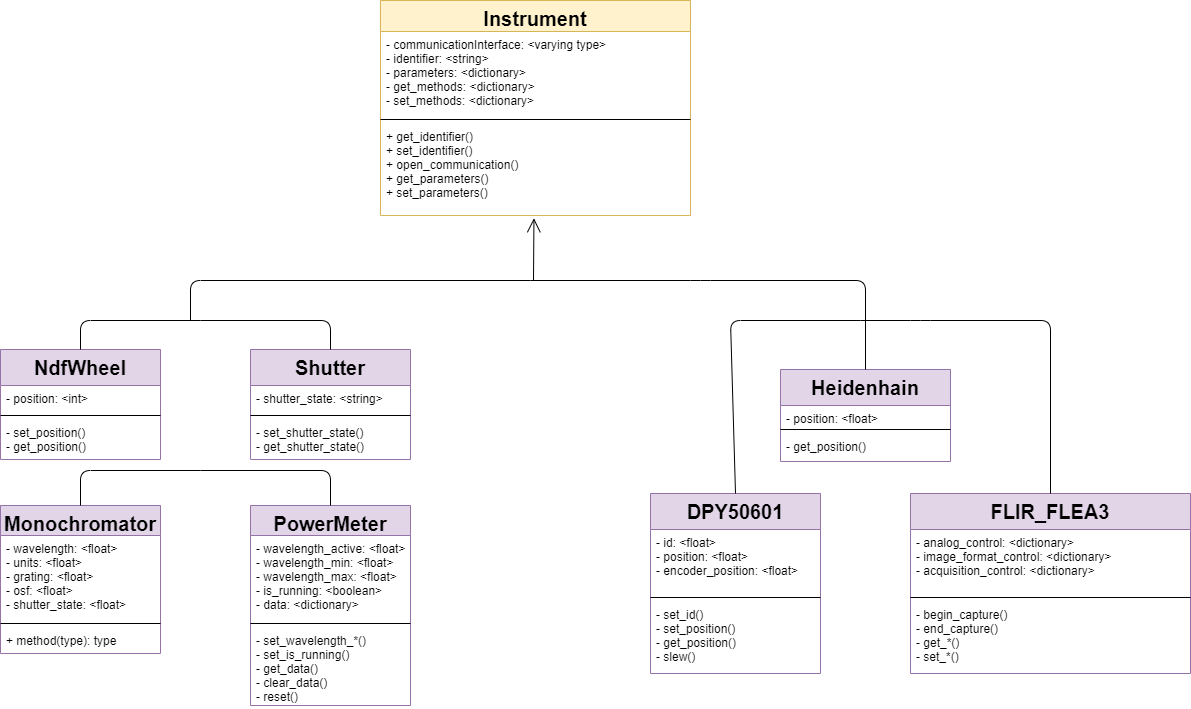

The diagram above was exported from draw.io. Its source (the exported page's mxGraphModel, read from the mxfile embedded in the PNG):
<mxGraphModel dx="1673" dy="1014" grid="1" gridSize="10" guides="1" tooltips="1" connect="1" arrows="1" fold="1" page="1" pageScale="1" pageWidth="1920" pageHeight="1200" math="0" shadow="0">
  <root>
    <mxCell id="0" />
    <mxCell id="1" parent="0" />
    <mxCell id="2aeIZpKkloJvWbQLrRPo-1" value="Instrument&#10;" style="swimlane;fontStyle=1;align=center;verticalAlign=top;childLayout=stackLayout;horizontal=1;startSize=31;horizontalStack=0;resizeParent=1;resizeParentMax=0;resizeLast=0;collapsible=1;marginBottom=0;fillColor=#fff2cc;strokeColor=#d6b656;fontSize=20;" parent="1" vertex="1">
      <mxGeometry x="710" y="320" width="310" height="215" as="geometry" />
    </mxCell>
    <mxCell id="2aeIZpKkloJvWbQLrRPo-2" value="- communicationInterface: &lt;varying type&gt;&#10;- identifier: &lt;string&gt;&#10;- parameters: &lt;dictionary&gt;&#10;- get_methods: &lt;dictionary&gt;&#10;- set_methods: &lt;dictionary&gt;" style="text;strokeColor=none;fillColor=none;align=left;verticalAlign=top;spacingLeft=4;spacingRight=4;overflow=hidden;rotatable=0;points=[[0,0.5],[1,0.5]];portConstraint=eastwest;" parent="2aeIZpKkloJvWbQLrRPo-1" vertex="1">
      <mxGeometry y="31" width="310" height="84" as="geometry" />
    </mxCell>
    <mxCell id="2aeIZpKkloJvWbQLrRPo-3" value="" style="line;strokeWidth=1;fillColor=none;align=left;verticalAlign=middle;spacingTop=-1;spacingLeft=3;spacingRight=3;rotatable=0;labelPosition=right;points=[];portConstraint=eastwest;" parent="2aeIZpKkloJvWbQLrRPo-1" vertex="1">
      <mxGeometry y="115" width="310" height="8" as="geometry" />
    </mxCell>
    <mxCell id="2aeIZpKkloJvWbQLrRPo-4" value="+ get_identifier()&#10;+ set_identifier()&#10;+ open_communication()&#10;+ get_parameters()&#10;+ set_parameters()" style="text;strokeColor=none;fillColor=none;align=left;verticalAlign=top;spacingLeft=4;spacingRight=4;overflow=hidden;rotatable=0;points=[[0,0.5],[1,0.5]];portConstraint=eastwest;" parent="2aeIZpKkloJvWbQLrRPo-1" vertex="1">
      <mxGeometry y="123" width="310" height="92" as="geometry" />
    </mxCell>
    <mxCell id="2aeIZpKkloJvWbQLrRPo-5" value="NdfWheel" style="swimlane;fontStyle=1;align=center;verticalAlign=top;childLayout=stackLayout;horizontal=1;startSize=36;horizontalStack=0;resizeParent=1;resizeParentMax=0;resizeLast=0;collapsible=1;marginBottom=0;fontSize=20;fillColor=#e1d5e7;strokeColor=#9673a6;" parent="1" vertex="1">
      <mxGeometry x="330" y="669" width="160" height="110" as="geometry" />
    </mxCell>
    <mxCell id="2aeIZpKkloJvWbQLrRPo-6" value="- position: &lt;int&gt;" style="text;strokeColor=none;fillColor=none;align=left;verticalAlign=top;spacingLeft=4;spacingRight=4;overflow=hidden;rotatable=0;points=[[0,0.5],[1,0.5]];portConstraint=eastwest;" parent="2aeIZpKkloJvWbQLrRPo-5" vertex="1">
      <mxGeometry y="36" width="160" height="26" as="geometry" />
    </mxCell>
    <mxCell id="2aeIZpKkloJvWbQLrRPo-7" value="" style="line;strokeWidth=1;fillColor=none;align=left;verticalAlign=middle;spacingTop=-1;spacingLeft=3;spacingRight=3;rotatable=0;labelPosition=right;points=[];portConstraint=eastwest;" parent="2aeIZpKkloJvWbQLrRPo-5" vertex="1">
      <mxGeometry y="62" width="160" height="8" as="geometry" />
    </mxCell>
    <mxCell id="2aeIZpKkloJvWbQLrRPo-8" value="- set_position()&#10;- get_position()" style="text;strokeColor=none;fillColor=none;align=left;verticalAlign=top;spacingLeft=4;spacingRight=4;overflow=hidden;rotatable=0;points=[[0,0.5],[1,0.5]];portConstraint=eastwest;" parent="2aeIZpKkloJvWbQLrRPo-5" vertex="1">
      <mxGeometry y="70" width="160" height="40" as="geometry" />
    </mxCell>
    <mxCell id="2aeIZpKkloJvWbQLrRPo-9" value="Shutter" style="swimlane;fontStyle=1;align=center;verticalAlign=top;childLayout=stackLayout;horizontal=1;startSize=36;horizontalStack=0;resizeParent=1;resizeParentMax=0;resizeLast=0;collapsible=1;marginBottom=0;fontSize=20;fillColor=#e1d5e7;strokeColor=#9673a6;" parent="1" vertex="1">
      <mxGeometry x="580" y="669" width="160" height="110" as="geometry" />
    </mxCell>
    <mxCell id="2aeIZpKkloJvWbQLrRPo-10" value="- shutter_state: &lt;string&gt;" style="text;strokeColor=none;fillColor=none;align=left;verticalAlign=top;spacingLeft=4;spacingRight=4;overflow=hidden;rotatable=0;points=[[0,0.5],[1,0.5]];portConstraint=eastwest;" parent="2aeIZpKkloJvWbQLrRPo-9" vertex="1">
      <mxGeometry y="36" width="160" height="26" as="geometry" />
    </mxCell>
    <mxCell id="2aeIZpKkloJvWbQLrRPo-11" value="" style="line;strokeWidth=1;fillColor=none;align=left;verticalAlign=middle;spacingTop=-1;spacingLeft=3;spacingRight=3;rotatable=0;labelPosition=right;points=[];portConstraint=eastwest;" parent="2aeIZpKkloJvWbQLrRPo-9" vertex="1">
      <mxGeometry y="62" width="160" height="8" as="geometry" />
    </mxCell>
    <mxCell id="2aeIZpKkloJvWbQLrRPo-12" value="- set_shutter_state()&#10;- get_shutter_state()" style="text;strokeColor=none;fillColor=none;align=left;verticalAlign=top;spacingLeft=4;spacingRight=4;overflow=hidden;rotatable=0;points=[[0,0.5],[1,0.5]];portConstraint=eastwest;" parent="2aeIZpKkloJvWbQLrRPo-9" vertex="1">
      <mxGeometry y="70" width="160" height="40" as="geometry" />
    </mxCell>
    <mxCell id="2aeIZpKkloJvWbQLrRPo-13" value="Monochromator" style="swimlane;fontStyle=1;align=center;verticalAlign=top;childLayout=stackLayout;horizontal=1;startSize=30;horizontalStack=0;resizeParent=1;resizeParentMax=0;resizeLast=0;collapsible=1;marginBottom=0;fontSize=20;fillColor=#e1d5e7;strokeColor=#9673a6;" parent="1" vertex="1">
      <mxGeometry x="330" y="825" width="160" height="148" as="geometry" />
    </mxCell>
    <mxCell id="2aeIZpKkloJvWbQLrRPo-14" value="- wavelength: &lt;float&gt;&#10;- units: &lt;float&gt;&#10;- grating: &lt;float&gt;&#10;- osf: &lt;float&gt;&#10;- shutter_state: &lt;float&gt;" style="text;strokeColor=none;fillColor=none;align=left;verticalAlign=top;spacingLeft=4;spacingRight=4;overflow=hidden;rotatable=0;points=[[0,0.5],[1,0.5]];portConstraint=eastwest;" parent="2aeIZpKkloJvWbQLrRPo-13" vertex="1">
      <mxGeometry y="30" width="160" height="84" as="geometry" />
    </mxCell>
    <mxCell id="2aeIZpKkloJvWbQLrRPo-15" value="" style="line;strokeWidth=1;fillColor=none;align=left;verticalAlign=middle;spacingTop=-1;spacingLeft=3;spacingRight=3;rotatable=0;labelPosition=right;points=[];portConstraint=eastwest;" parent="2aeIZpKkloJvWbQLrRPo-13" vertex="1">
      <mxGeometry y="114" width="160" height="8" as="geometry" />
    </mxCell>
    <mxCell id="2aeIZpKkloJvWbQLrRPo-16" value="+ method(type): type" style="text;strokeColor=none;fillColor=none;align=left;verticalAlign=top;spacingLeft=4;spacingRight=4;overflow=hidden;rotatable=0;points=[[0,0.5],[1,0.5]];portConstraint=eastwest;" parent="2aeIZpKkloJvWbQLrRPo-13" vertex="1">
      <mxGeometry y="122" width="160" height="26" as="geometry" />
    </mxCell>
    <mxCell id="2aeIZpKkloJvWbQLrRPo-17" value="PowerMeter" style="swimlane;fontStyle=1;align=center;verticalAlign=top;childLayout=stackLayout;horizontal=1;startSize=30;horizontalStack=0;resizeParent=1;resizeParentMax=0;resizeLast=0;collapsible=1;marginBottom=0;fontSize=20;fillColor=#e1d5e7;strokeColor=#9673a6;" parent="1" vertex="1">
      <mxGeometry x="580" y="825" width="160" height="200" as="geometry" />
    </mxCell>
    <mxCell id="2aeIZpKkloJvWbQLrRPo-18" value="- wavelength_active: &lt;float&gt;&#10;- wavelength_min: &lt;float&gt;&#10;- wavelength_max: &lt;float&gt;&#10;- is_running: &lt;boolean&gt;&#10;- data: &lt;dictionary&gt;" style="text;strokeColor=none;fillColor=none;align=left;verticalAlign=top;spacingLeft=4;spacingRight=4;overflow=hidden;rotatable=0;points=[[0,0.5],[1,0.5]];portConstraint=eastwest;" parent="2aeIZpKkloJvWbQLrRPo-17" vertex="1">
      <mxGeometry y="30" width="160" height="84" as="geometry" />
    </mxCell>
    <mxCell id="2aeIZpKkloJvWbQLrRPo-19" value="" style="line;strokeWidth=1;fillColor=none;align=left;verticalAlign=middle;spacingTop=-1;spacingLeft=3;spacingRight=3;rotatable=0;labelPosition=right;points=[];portConstraint=eastwest;" parent="2aeIZpKkloJvWbQLrRPo-17" vertex="1">
      <mxGeometry y="114" width="160" height="8" as="geometry" />
    </mxCell>
    <mxCell id="2aeIZpKkloJvWbQLrRPo-20" value="- set_wavelength_*()&#10;- set_is_running()&#10;- get_data()&#10;- clear_data()&#10;- reset()" style="text;strokeColor=none;fillColor=none;align=left;verticalAlign=top;spacingLeft=4;spacingRight=4;overflow=hidden;rotatable=0;points=[[0,0.5],[1,0.5]];portConstraint=eastwest;" parent="2aeIZpKkloJvWbQLrRPo-17" vertex="1">
      <mxGeometry y="122" width="160" height="78" as="geometry" />
    </mxCell>
    <mxCell id="2aeIZpKkloJvWbQLrRPo-21" value="" style="endArrow=none;html=1;fontSize=20;exitX=0.5;exitY=0;exitDx=0;exitDy=0;" parent="1" source="2aeIZpKkloJvWbQLrRPo-5" edge="1">
      <mxGeometry width="50" height="50" relative="1" as="geometry">
        <mxPoint x="1020" y="710" as="sourcePoint" />
        <mxPoint x="530" y="640" as="targetPoint" />
        <Array as="points">
          <mxPoint x="410" y="640" />
        </Array>
      </mxGeometry>
    </mxCell>
    <mxCell id="2aeIZpKkloJvWbQLrRPo-22" value="" style="endArrow=none;html=1;fontSize=20;entryX=0.5;entryY=0;entryDx=0;entryDy=0;" parent="1" target="2aeIZpKkloJvWbQLrRPo-9" edge="1">
      <mxGeometry width="50" height="50" relative="1" as="geometry">
        <mxPoint x="530" y="640" as="sourcePoint" />
        <mxPoint x="650" y="680" as="targetPoint" />
        <Array as="points">
          <mxPoint x="660" y="640" />
        </Array>
      </mxGeometry>
    </mxCell>
    <mxCell id="2aeIZpKkloJvWbQLrRPo-23" value="" style="endArrow=none;html=1;fontSize=20;exitX=0.5;exitY=0;exitDx=0;exitDy=0;" parent="1" source="2aeIZpKkloJvWbQLrRPo-13" edge="1">
      <mxGeometry width="50" height="50" relative="1" as="geometry">
        <mxPoint x="800" y="720" as="sourcePoint" />
        <mxPoint x="530" y="790" as="targetPoint" />
        <Array as="points">
          <mxPoint x="410" y="790" />
        </Array>
      </mxGeometry>
    </mxCell>
    <mxCell id="2aeIZpKkloJvWbQLrRPo-24" value="" style="endArrow=none;html=1;fontSize=20;exitX=0.5;exitY=0;exitDx=0;exitDy=0;" parent="1" source="2aeIZpKkloJvWbQLrRPo-17" edge="1">
      <mxGeometry width="50" height="50" relative="1" as="geometry">
        <mxPoint x="620" y="820" as="sourcePoint" />
        <mxPoint x="530" y="790" as="targetPoint" />
        <Array as="points">
          <mxPoint x="660" y="790" />
        </Array>
      </mxGeometry>
    </mxCell>
    <mxCell id="-Fu6FiNEtsM7jlcBVOBf-5" value="DPY50601" style="swimlane;fontStyle=1;align=center;verticalAlign=top;childLayout=stackLayout;horizontal=1;startSize=36;horizontalStack=0;resizeParent=1;resizeParentMax=0;resizeLast=0;collapsible=1;marginBottom=0;fontSize=20;fillColor=#e1d5e7;strokeColor=#9673a6;" vertex="1" parent="1">
      <mxGeometry x="980" y="813" width="170" height="180" as="geometry" />
    </mxCell>
    <mxCell id="-Fu6FiNEtsM7jlcBVOBf-6" value="- id: &lt;float&gt;&#10;- position: &lt;float&gt;&#10;- encoder_position: &lt;float&gt;" style="text;strokeColor=none;fillColor=none;align=left;verticalAlign=top;spacingLeft=4;spacingRight=4;overflow=hidden;rotatable=0;points=[[0,0.5],[1,0.5]];portConstraint=eastwest;" vertex="1" parent="-Fu6FiNEtsM7jlcBVOBf-5">
      <mxGeometry y="36" width="170" height="64" as="geometry" />
    </mxCell>
    <mxCell id="-Fu6FiNEtsM7jlcBVOBf-7" value="" style="line;strokeWidth=1;fillColor=none;align=left;verticalAlign=middle;spacingTop=-1;spacingLeft=3;spacingRight=3;rotatable=0;labelPosition=right;points=[];portConstraint=eastwest;" vertex="1" parent="-Fu6FiNEtsM7jlcBVOBf-5">
      <mxGeometry y="100" width="170" height="8" as="geometry" />
    </mxCell>
    <mxCell id="-Fu6FiNEtsM7jlcBVOBf-8" value="- set_id()&#10;- set_position()&#10;- get_position()&#10;- slew()" style="text;strokeColor=none;fillColor=none;align=left;verticalAlign=top;spacingLeft=4;spacingRight=4;overflow=hidden;rotatable=0;points=[[0,0.5],[1,0.5]];portConstraint=eastwest;" vertex="1" parent="-Fu6FiNEtsM7jlcBVOBf-5">
      <mxGeometry y="108" width="170" height="72" as="geometry" />
    </mxCell>
    <mxCell id="-Fu6FiNEtsM7jlcBVOBf-9" value="FLIR_FLEA3" style="swimlane;fontStyle=1;align=center;verticalAlign=top;childLayout=stackLayout;horizontal=1;startSize=36;horizontalStack=0;resizeParent=1;resizeParentMax=0;resizeLast=0;collapsible=1;marginBottom=0;fontSize=20;fillColor=#e1d5e7;strokeColor=#9673a6;" vertex="1" parent="1">
      <mxGeometry x="1240" y="813" width="280" height="180" as="geometry" />
    </mxCell>
    <mxCell id="-Fu6FiNEtsM7jlcBVOBf-10" value="- analog_control: &lt;dictionary&gt;&#10;- image_format_control: &lt;dictionary&gt;&#10;- acquisition_control: &lt;dictionary&gt;" style="text;strokeColor=none;fillColor=none;align=left;verticalAlign=top;spacingLeft=4;spacingRight=4;overflow=hidden;rotatable=0;points=[[0,0.5],[1,0.5]];portConstraint=eastwest;" vertex="1" parent="-Fu6FiNEtsM7jlcBVOBf-9">
      <mxGeometry y="36" width="280" height="64" as="geometry" />
    </mxCell>
    <mxCell id="-Fu6FiNEtsM7jlcBVOBf-11" value="" style="line;strokeWidth=1;fillColor=none;align=left;verticalAlign=middle;spacingTop=-1;spacingLeft=3;spacingRight=3;rotatable=0;labelPosition=right;points=[];portConstraint=eastwest;" vertex="1" parent="-Fu6FiNEtsM7jlcBVOBf-9">
      <mxGeometry y="100" width="280" height="8" as="geometry" />
    </mxCell>
    <mxCell id="-Fu6FiNEtsM7jlcBVOBf-12" value="- begin_capture()&#10;- end_capture()&#10;- get_*()&#10;- set_*()" style="text;strokeColor=none;fillColor=none;align=left;verticalAlign=top;spacingLeft=4;spacingRight=4;overflow=hidden;rotatable=0;points=[[0,0.5],[1,0.5]];portConstraint=eastwest;" vertex="1" parent="-Fu6FiNEtsM7jlcBVOBf-9">
      <mxGeometry y="108" width="280" height="72" as="geometry" />
    </mxCell>
    <mxCell id="-Fu6FiNEtsM7jlcBVOBf-13" value="Heidenhain" style="swimlane;fontStyle=1;align=center;verticalAlign=top;childLayout=stackLayout;horizontal=1;startSize=36;horizontalStack=0;resizeParent=1;resizeParentMax=0;resizeLast=0;collapsible=1;marginBottom=0;fontSize=20;fillColor=#e1d5e7;strokeColor=#9673a6;" vertex="1" parent="1">
      <mxGeometry x="1110" y="689" width="170" height="92" as="geometry" />
    </mxCell>
    <mxCell id="-Fu6FiNEtsM7jlcBVOBf-14" value="- position: &lt;float&gt;" style="text;strokeColor=none;fillColor=none;align=left;verticalAlign=top;spacingLeft=4;spacingRight=4;overflow=hidden;rotatable=0;points=[[0,0.5],[1,0.5]];portConstraint=eastwest;" vertex="1" parent="-Fu6FiNEtsM7jlcBVOBf-13">
      <mxGeometry y="36" width="170" height="20" as="geometry" />
    </mxCell>
    <mxCell id="-Fu6FiNEtsM7jlcBVOBf-15" value="" style="line;strokeWidth=1;fillColor=none;align=left;verticalAlign=middle;spacingTop=-1;spacingLeft=3;spacingRight=3;rotatable=0;labelPosition=right;points=[];portConstraint=eastwest;" vertex="1" parent="-Fu6FiNEtsM7jlcBVOBf-13">
      <mxGeometry y="56" width="170" height="8" as="geometry" />
    </mxCell>
    <mxCell id="-Fu6FiNEtsM7jlcBVOBf-16" value="- get_position()" style="text;strokeColor=none;fillColor=none;align=left;verticalAlign=top;spacingLeft=4;spacingRight=4;overflow=hidden;rotatable=0;points=[[0,0.5],[1,0.5]];portConstraint=eastwest;" vertex="1" parent="-Fu6FiNEtsM7jlcBVOBf-13">
      <mxGeometry y="64" width="170" height="28" as="geometry" />
    </mxCell>
    <mxCell id="-Fu6FiNEtsM7jlcBVOBf-17" value="" style="endArrow=none;html=1;exitX=0.5;exitY=0;exitDx=0;exitDy=0;" edge="1" parent="1" source="-Fu6FiNEtsM7jlcBVOBf-5">
      <mxGeometry width="50" height="50" relative="1" as="geometry">
        <mxPoint x="1020" y="760" as="sourcePoint" />
        <mxPoint x="1190" y="640" as="targetPoint" />
        <Array as="points">
          <mxPoint x="1060" y="640" />
        </Array>
      </mxGeometry>
    </mxCell>
    <mxCell id="-Fu6FiNEtsM7jlcBVOBf-19" value="" style="endArrow=none;html=1;exitX=0.5;exitY=0;exitDx=0;exitDy=0;" edge="1" parent="1" source="-Fu6FiNEtsM7jlcBVOBf-9">
      <mxGeometry width="50" height="50" relative="1" as="geometry">
        <mxPoint x="1400" y="720" as="sourcePoint" />
        <mxPoint x="1190" y="640" as="targetPoint" />
        <Array as="points">
          <mxPoint x="1380" y="640" />
          <mxPoint x="1250" y="640" />
        </Array>
      </mxGeometry>
    </mxCell>
    <mxCell id="-Fu6FiNEtsM7jlcBVOBf-23" value="" style="endArrow=none;html=1;exitX=0.5;exitY=0;exitDx=0;exitDy=0;" edge="1" parent="1" source="-Fu6FiNEtsM7jlcBVOBf-13">
      <mxGeometry width="50" height="50" relative="1" as="geometry">
        <mxPoint x="1030" y="790" as="sourcePoint" />
        <mxPoint x="860" y="600" as="targetPoint" />
        <Array as="points">
          <mxPoint x="1195" y="600" />
          <mxPoint x="1030" y="600" />
        </Array>
      </mxGeometry>
    </mxCell>
    <mxCell id="-Fu6FiNEtsM7jlcBVOBf-24" value="" style="endArrow=none;html=1;" edge="1" parent="1">
      <mxGeometry width="50" height="50" relative="1" as="geometry">
        <mxPoint x="520" y="640" as="sourcePoint" />
        <mxPoint x="860" y="600" as="targetPoint" />
        <Array as="points">
          <mxPoint x="520" y="600" />
        </Array>
      </mxGeometry>
    </mxCell>
    <mxCell id="-Fu6FiNEtsM7jlcBVOBf-25" value="" style="endArrow=open;endFill=1;endSize=12;html=1;entryX=0.495;entryY=1.03;entryDx=0;entryDy=0;entryPerimeter=0;" edge="1" parent="1" target="2aeIZpKkloJvWbQLrRPo-4">
      <mxGeometry width="160" relative="1" as="geometry">
        <mxPoint x="863" y="600" as="sourcePoint" />
        <mxPoint x="940" y="680" as="targetPoint" />
      </mxGeometry>
    </mxCell>
  </root>
</mxGraphModel>